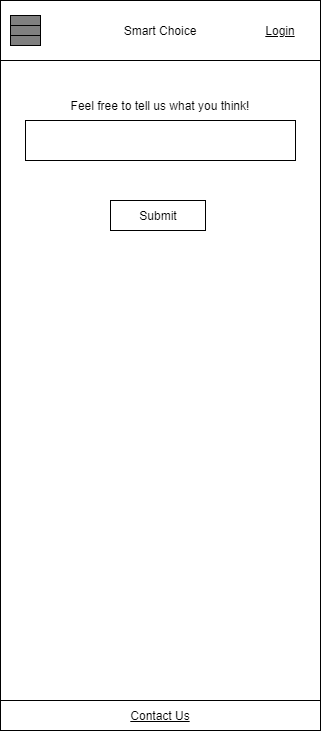

The diagram above was exported from draw.io. Its source (the exported page's mxGraphModel, read from the mxfile embedded in the PNG):
<mxGraphModel dx="2062" dy="1135" grid="1" gridSize="10" guides="1" tooltips="1" connect="1" arrows="1" fold="1" page="1" pageScale="1" pageWidth="850" pageHeight="1100" math="0" shadow="0">
  <root>
    <mxCell id="J9tJi6QGJvdK9q8wjoOb-0" />
    <mxCell id="J9tJi6QGJvdK9q8wjoOb-1" parent="J9tJi6QGJvdK9q8wjoOb-0" />
    <mxCell id="EamABZOkG1fuzzhYlH6g-0" value="Smart Choice" style="rounded=0;whiteSpace=wrap;html=1;" parent="J9tJi6QGJvdK9q8wjoOb-1" vertex="1">
      <mxGeometry x="230" y="80" width="320" height="60" as="geometry" />
    </mxCell>
    <mxCell id="EamABZOkG1fuzzhYlH6g-1" value="" style="group;fillColor=#808080;" parent="J9tJi6QGJvdK9q8wjoOb-1" connectable="0" vertex="1">
      <mxGeometry x="240" y="95" width="30" height="30" as="geometry" />
    </mxCell>
    <mxCell id="EamABZOkG1fuzzhYlH6g-2" value="" style="rounded=0;whiteSpace=wrap;html=1;fillColor=#808080;" parent="EamABZOkG1fuzzhYlH6g-1" vertex="1">
      <mxGeometry width="30" height="10" as="geometry" />
    </mxCell>
    <mxCell id="EamABZOkG1fuzzhYlH6g-3" value="" style="rounded=0;whiteSpace=wrap;html=1;fillColor=#808080;" parent="EamABZOkG1fuzzhYlH6g-1" vertex="1">
      <mxGeometry y="10" width="30" height="10" as="geometry" />
    </mxCell>
    <mxCell id="EamABZOkG1fuzzhYlH6g-4" value="" style="rounded=0;whiteSpace=wrap;html=1;fillColor=#808080;" parent="EamABZOkG1fuzzhYlH6g-1" vertex="1">
      <mxGeometry y="20" width="30" height="10" as="geometry" />
    </mxCell>
    <mxCell id="EamABZOkG1fuzzhYlH6g-5" value="" style="rounded=0;whiteSpace=wrap;html=1;" parent="J9tJi6QGJvdK9q8wjoOb-1" vertex="1">
      <mxGeometry x="230" y="140" width="320" height="640" as="geometry" />
    </mxCell>
    <mxCell id="EamABZOkG1fuzzhYlH6g-6" value="" style="rounded=0;whiteSpace=wrap;html=1;" parent="J9tJi6QGJvdK9q8wjoOb-1" vertex="1">
      <mxGeometry x="255" y="200" width="270" height="40" as="geometry" />
    </mxCell>
    <mxCell id="EamABZOkG1fuzzhYlH6g-7" value="Feel free to tell us what you think!" style="text;html=1;strokeColor=none;fillColor=none;align=center;verticalAlign=middle;whiteSpace=wrap;rounded=0;" parent="J9tJi6QGJvdK9q8wjoOb-1" vertex="1">
      <mxGeometry x="285" y="170" width="210" height="30" as="geometry" />
    </mxCell>
    <mxCell id="tWNRCq5pW1J7P9fUMOS7-0" value="" style="group" parent="J9tJi6QGJvdK9q8wjoOb-1" connectable="0" vertex="1">
      <mxGeometry x="340" y="280" width="95" height="30" as="geometry" />
    </mxCell>
    <mxCell id="OSrCLgIuH73mvYYaF2Vo-0" value="" style="rounded=0;whiteSpace=wrap;html=1;" parent="tWNRCq5pW1J7P9fUMOS7-0" vertex="1">
      <mxGeometry width="95" height="30" as="geometry" />
    </mxCell>
    <mxCell id="OSrCLgIuH73mvYYaF2Vo-1" value="Submit" style="text;html=1;strokeColor=none;fillColor=none;align=center;verticalAlign=middle;whiteSpace=wrap;rounded=0;" parent="tWNRCq5pW1J7P9fUMOS7-0" vertex="1">
      <mxGeometry x="17.5" width="60" height="30" as="geometry" />
    </mxCell>
    <mxCell id="f5N2bib9ZV7tR8Mmy-2r-0" value="&lt;u&gt;Login&lt;/u&gt;" style="text;html=1;strokeColor=none;fillColor=none;align=center;verticalAlign=middle;whiteSpace=wrap;rounded=0;" parent="J9tJi6QGJvdK9q8wjoOb-1" vertex="1">
      <mxGeometry x="480" y="95" width="60" height="30" as="geometry" />
    </mxCell>
    <mxCell id="ZzfxvVDKSEUYCiUmjs0S-0" value="&lt;u&gt;Contact Us&lt;/u&gt;" style="rounded=0;whiteSpace=wrap;html=1;fontColor=#000000;fillColor=default;align=center;" parent="J9tJi6QGJvdK9q8wjoOb-1" vertex="1">
      <mxGeometry x="230" y="780" width="320" height="30" as="geometry" />
    </mxCell>
  </root>
</mxGraphModel>